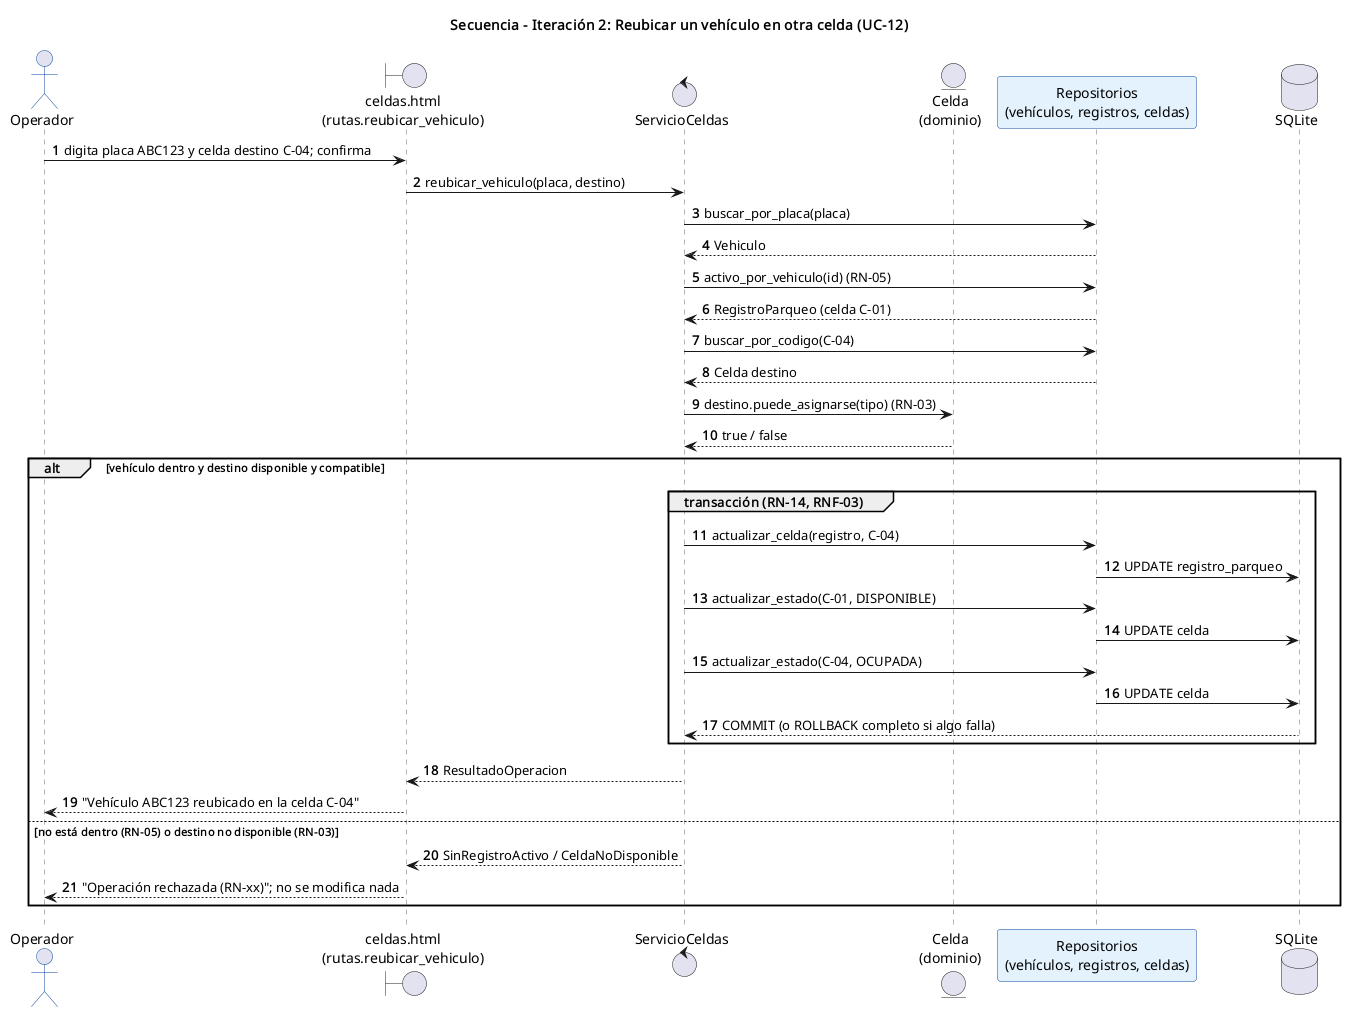

The diagram above was rendered by PlantUML. Its source (embedded in the PNG):
@startuml secuencia_it2_reubicar
skinparam backgroundColor white
skinparam defaultFontName Helvetica
skinparam sequence {
  ParticipantBackgroundColor #E3F2FD
  ParticipantBorderColor #0D47A1
  LifeLineBorderColor #5B6B7C
  ActorBorderColor #0D47A1
}
autonumber
title Secuencia - Iteración 2: Reubicar un vehículo en otra celda (UC-12)

actor Operador
boundary "celdas.html\n(rutas.reubicar_vehiculo)" as UI
control ServicioCeldas as SC
entity "Celda\n(dominio)" as Cel
participant "Repositorios\n(vehículos, registros, celdas)" as Rep
database SQLite as DB

Operador -> UI : digita placa ABC123 y celda destino C-04; confirma
UI -> SC : reubicar_vehiculo(placa, destino)
SC -> Rep : buscar_por_placa(placa)
Rep --> SC : Vehiculo
SC -> Rep : activo_por_vehiculo(id) (RN-05)
Rep --> SC : RegistroParqueo (celda C-01)
SC -> Rep : buscar_por_codigo(C-04)
Rep --> SC : Celda destino
SC -> Cel : destino.puede_asignarse(tipo) (RN-03)
Cel --> SC : true / false

alt vehículo dentro y destino disponible y compatible
  group transacción (RN-14, RNF-03)
    SC -> Rep : actualizar_celda(registro, C-04)
    Rep -> DB : UPDATE registro_parqueo
    SC -> Rep : actualizar_estado(C-01, DISPONIBLE)
    Rep -> DB : UPDATE celda
    SC -> Rep : actualizar_estado(C-04, OCUPADA)
    Rep -> DB : UPDATE celda
    DB --> SC : COMMIT (o ROLLBACK completo si algo falla)
  end
  SC --> UI : ResultadoOperacion
  UI --> Operador : "Vehículo ABC123 reubicado en la celda C-04"
else no está dentro (RN-05) o destino no disponible (RN-03)
  SC --> UI : SinRegistroActivo / CeldaNoDisponible
  UI --> Operador : "Operación rechazada (RN-xx)"; no se modifica nada
end
@enduml